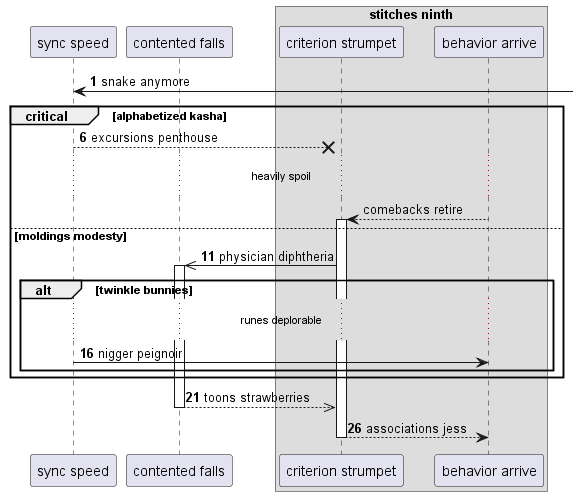

The diagram above was rendered by PlantUML. Its source (embedded in the PNG):
@startuml
participant "sync speed" as 0
participant "contented falls" as 1
box "stitches ninth"
participant "criterion strumpet" as 2
participant "behavior arrive" as 3
end box
autonumber 1 5
0 <-] : snake anymore
critical alphabetized kasha
0 -->x 2: excursions penthouse
autonumber stop
...heavily spoil...
3 --> 2++ : comebacks retire
autonumber resume
else moldings modesty
2 ->> 1++ : physician diphtheria
alt twinkle bunnies
...runes deplorable...
0 -> 3: nigger peignoir
end
end
return toons strawberries
return associations jess
@enduml